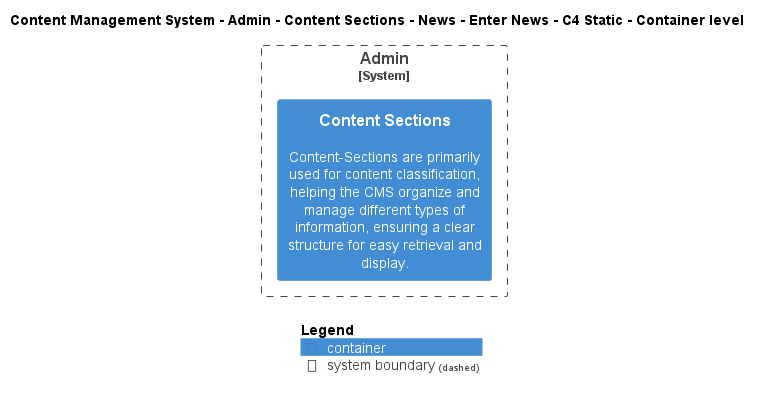

The diagram above was rendered by PlantUML. Its source (embedded in the PNG):
@startuml
!include ..\..\..\..\..\..\..\..\..\.c4s\C4_Container.puml

AddElementTag("c4interflow:lifecycle:new", $bgColor=green, $fontColor=#ffffff, $borderColor=green, $shadowing="False")
AddElementTag("c4interflow:lifecycle:changed", $bgColor=orange, $fontColor=#ffffff, $borderColor=orange, $shadowing="False")
AddElementTag("c4interflow:lifecycle:removed", $bgColor=red, $fontColor=#ffffff, $borderColor=red, $shadowing="False")

AddRelTag("c4interflow:lifecycle:new", $textColor=green, $lineColor=green)
AddRelTag("c4interflow:lifecycle:changed", $textColor=orange, $lineColor=orange)
AddRelTag("c4interflow:lifecycle:removed", $textColor=red, $lineColor=red)

SHOW_PERSON_PORTRAIT()
LAYOUT_TOP_DOWN()

skinparam linetype polyline

title Content Management System - Admin - Content Sections - News - Enter News - C4 Static - Container level


System_Boundary(ContentManagementSystem.SoftwareSystems.Admin, "Admin") {
    Container(ContentManagementSystem.SoftwareSystems.Admin.Containers.ContentSections, "Content Sections", "", "Content-Sections are primarily used for content classification, helping the CMS organize and manage different types of information, ensuring a clear structure for easy retrieval and display.")
}



SHOW_LEGEND()
@enduml